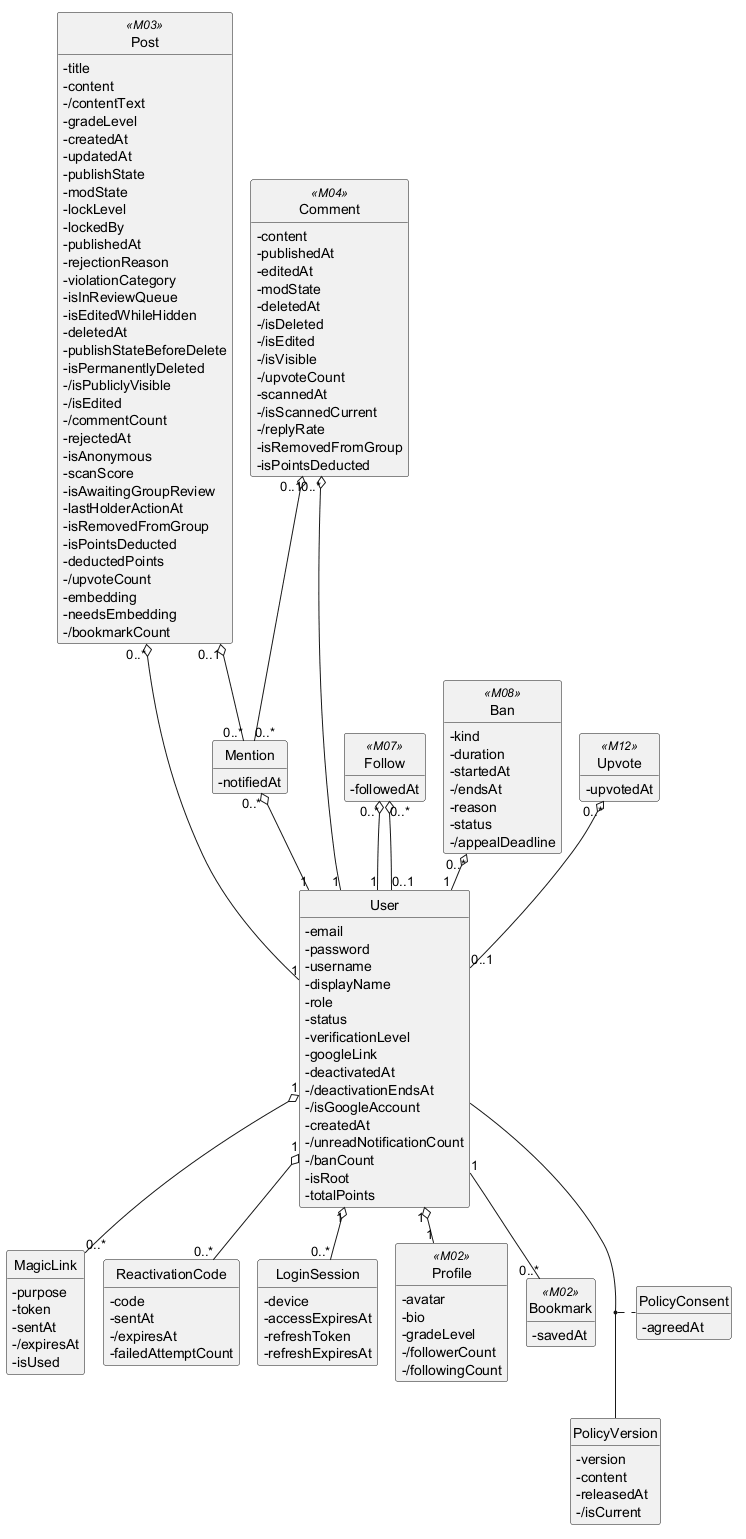

The diagram above was rendered by PlantUML. Its source (embedded in the PNG):
@startuml
!pragma layout smetana
hide circle
hide methods
skinparam classAttributeIconSize 0

class User {
  -email
  -password
  -username
  -displayName
  -role
  -status
  -verificationLevel
  -googleLink
  -deactivatedAt
  -/deactivationEndsAt
  -/isGoogleAccount
  -createdAt
  -/unreadNotificationCount
  -/banCount
  -isRoot
  -totalPoints
}
class MagicLink {
  -purpose
  -token
  -sentAt
  -/expiresAt
  -isUsed
}
class ReactivationCode {
  -code
  -sentAt
  -/expiresAt
  -failedAttemptCount
}
class LoginSession {
  -device
  -accessExpiresAt
  -refreshToken
  -refreshExpiresAt
}
class Mention {
  -notifiedAt
}
class PolicyVersion {
  -version
  -content
  -releasedAt
  -/isCurrent
}
class PolicyConsent {
  -agreedAt
}
class Profile <<M02>> {
  -avatar
  -bio
  -gradeLevel
  -/followerCount
  -/followingCount
}
class Bookmark <<M02>> {
  -savedAt
}
class Post <<M03>> {
  -title
  -content
  -/contentText
  -gradeLevel
  -createdAt
  -updatedAt
  -publishState
  -modState
  -lockLevel
  -lockedBy
  -publishedAt
  -rejectionReason
  -violationCategory
  -isInReviewQueue
  -isEditedWhileHidden
  -deletedAt
  -publishStateBeforeDelete
  -isPermanentlyDeleted
  -/isPubliclyVisible
  -/isEdited
  -/commentCount
  -rejectedAt
  -isAnonymous
  -scanScore
  -isAwaitingGroupReview
  -lastHolderActionAt
  -isRemovedFromGroup
  -isPointsDeducted
  -deductedPoints
  -/upvoteCount
  -embedding
  -needsEmbedding
  -/bookmarkCount
}
class Comment <<M04>> {
  -content
  -publishedAt
  -editedAt
  -modState
  -deletedAt
  -/isDeleted
  -/isEdited
  -/isVisible
  -/upvoteCount
  -scannedAt
  -/isScannedCurrent
  -/replyRate
  -isRemovedFromGroup
  -isPointsDeducted
}
class Follow <<M07>> {
  -followedAt
}
class Ban <<M08>> {
  -kind
  -duration
  -startedAt
  -/endsAt
  -reason
  -status
  -/appealDeadline
}
class Upvote <<M12>> {
  -upvotedAt
}

(User, PolicyVersion) .. PolicyConsent
User "1" o-- "0..*" MagicLink
User "1" o-- "0..*" ReactivationCode
User "1" o-- "0..*" LoginSession
Mention "0..*" o-- "1" User
Post "0..1" o-- "0..*" Mention
Comment "0..1" o-- "0..*" Mention
User "1" o-- "1" Profile
User "1" -- "0..*" Bookmark
Post "0..*" o-- "1" User
Comment "0..*" o-- "1" User
Follow "0..*" o-- "1" User
Follow "0..*" o-- "0..1" User
Ban "0..*" o-- "1" User
Upvote "0..*" o-- "0..1" User

@enduml